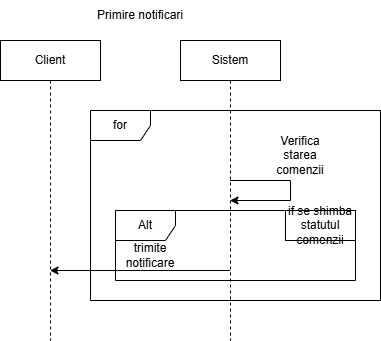

The diagram above was exported from draw.io. Its source (the exported page's mxGraphModel, read from the mxfile embedded in the PNG):
<mxGraphModel dx="1042" dy="535" grid="1" gridSize="10" guides="1" tooltips="1" connect="1" arrows="1" fold="1" page="1" pageScale="1" pageWidth="850" pageHeight="1100" math="0" shadow="0">
  <root>
    <mxCell id="0" />
    <mxCell id="1" parent="0" />
    <mxCell id="aM9ryv3xv72pqoxQDRHE-1" parent="1" style="shape=umlLifeline;perimeter=lifelinePerimeter;whiteSpace=wrap;html=1;container=0;dropTarget=0;collapsible=0;recursiveResize=0;outlineConnect=0;portConstraint=eastwest;newEdgeStyle={&quot;edgeStyle&quot;:&quot;elbowEdgeStyle&quot;,&quot;elbow&quot;:&quot;vertical&quot;,&quot;curved&quot;:0,&quot;rounded&quot;:0};" value="Client" vertex="1">
      <mxGeometry height="300" width="100" x="40" y="40" as="geometry" />
    </mxCell>
    <mxCell id="aM9ryv3xv72pqoxQDRHE-5" parent="1" style="shape=umlLifeline;perimeter=lifelinePerimeter;whiteSpace=wrap;html=1;container=0;dropTarget=0;collapsible=0;recursiveResize=0;outlineConnect=0;portConstraint=eastwest;newEdgeStyle={&quot;edgeStyle&quot;:&quot;elbowEdgeStyle&quot;,&quot;elbow&quot;:&quot;vertical&quot;,&quot;curved&quot;:0,&quot;rounded&quot;:0};" value="Sistem" vertex="1">
      <mxGeometry height="300" width="100" x="220" y="40" as="geometry" />
    </mxCell>
    <mxCell id="DJR6PuIR2CGb6_XNfBPp-1" parent="1" style="text;html=1;whiteSpace=wrap;strokeColor=none;fillColor=none;align=center;verticalAlign=middle;rounded=0;" value="Primire notificari" vertex="1">
      <mxGeometry height="30" width="200" x="80" as="geometry" />
    </mxCell>
    <mxCell id="DJR6PuIR2CGb6_XNfBPp-2" parent="1" style="shape=umlFrame;whiteSpace=wrap;html=1;pointerEvents=0;" value="for" vertex="1">
      <mxGeometry height="190" width="290" x="130" y="110" as="geometry" />
    </mxCell>
    <mxCell id="DJR6PuIR2CGb6_XNfBPp-3" edge="1" parent="1" source="aM9ryv3xv72pqoxQDRHE-5" style="endArrow=classic;html=1;rounded=0;elbow=vertical;" target="aM9ryv3xv72pqoxQDRHE-5" value="">
      <mxGeometry height="50" relative="1" width="50" as="geometry">
        <Array as="points">
          <mxPoint x="330" y="190" />
        </Array>
        <mxPoint x="400" y="300" as="sourcePoint" />
        <mxPoint x="450" y="250" as="targetPoint" />
      </mxGeometry>
    </mxCell>
    <mxCell id="DJR6PuIR2CGb6_XNfBPp-4" parent="1" style="text;html=1;whiteSpace=wrap;strokeColor=none;fillColor=none;align=center;verticalAlign=middle;rounded=0;" value="Verifica starea comenzii" vertex="1">
      <mxGeometry height="30" width="60" x="310" y="140" as="geometry" />
    </mxCell>
    <mxCell id="DJR6PuIR2CGb6_XNfBPp-5" parent="1" style="shape=umlFrame;whiteSpace=wrap;html=1;pointerEvents=0;" value="Alt" vertex="1">
      <mxGeometry height="70" width="240" x="155" y="210" as="geometry" />
    </mxCell>
    <mxCell id="DJR6PuIR2CGb6_XNfBPp-6" parent="1" style="rounded=0;whiteSpace=wrap;html=1;" value="if se shimba statutul comenzii" vertex="1">
      <mxGeometry height="30" width="70" x="325" y="210" as="geometry" />
    </mxCell>
    <mxCell id="DJR6PuIR2CGb6_XNfBPp-7" edge="1" parent="1" source="aM9ryv3xv72pqoxQDRHE-5" style="endArrow=classic;html=1;rounded=0;" target="aM9ryv3xv72pqoxQDRHE-1" value="">
      <mxGeometry height="50" relative="1" width="50" as="geometry">
        <Array as="points">
          <mxPoint x="180" y="270" />
        </Array>
        <mxPoint x="400" y="300" as="sourcePoint" />
        <mxPoint x="450" y="250" as="targetPoint" />
      </mxGeometry>
    </mxCell>
    <mxCell id="DJR6PuIR2CGb6_XNfBPp-8" parent="1" style="text;html=1;whiteSpace=wrap;strokeColor=none;fillColor=none;align=center;verticalAlign=middle;rounded=0;" value="trimite notificare" vertex="1">
      <mxGeometry height="30" width="60" x="160" y="240" as="geometry" />
    </mxCell>
  </root>
</mxGraphModel>